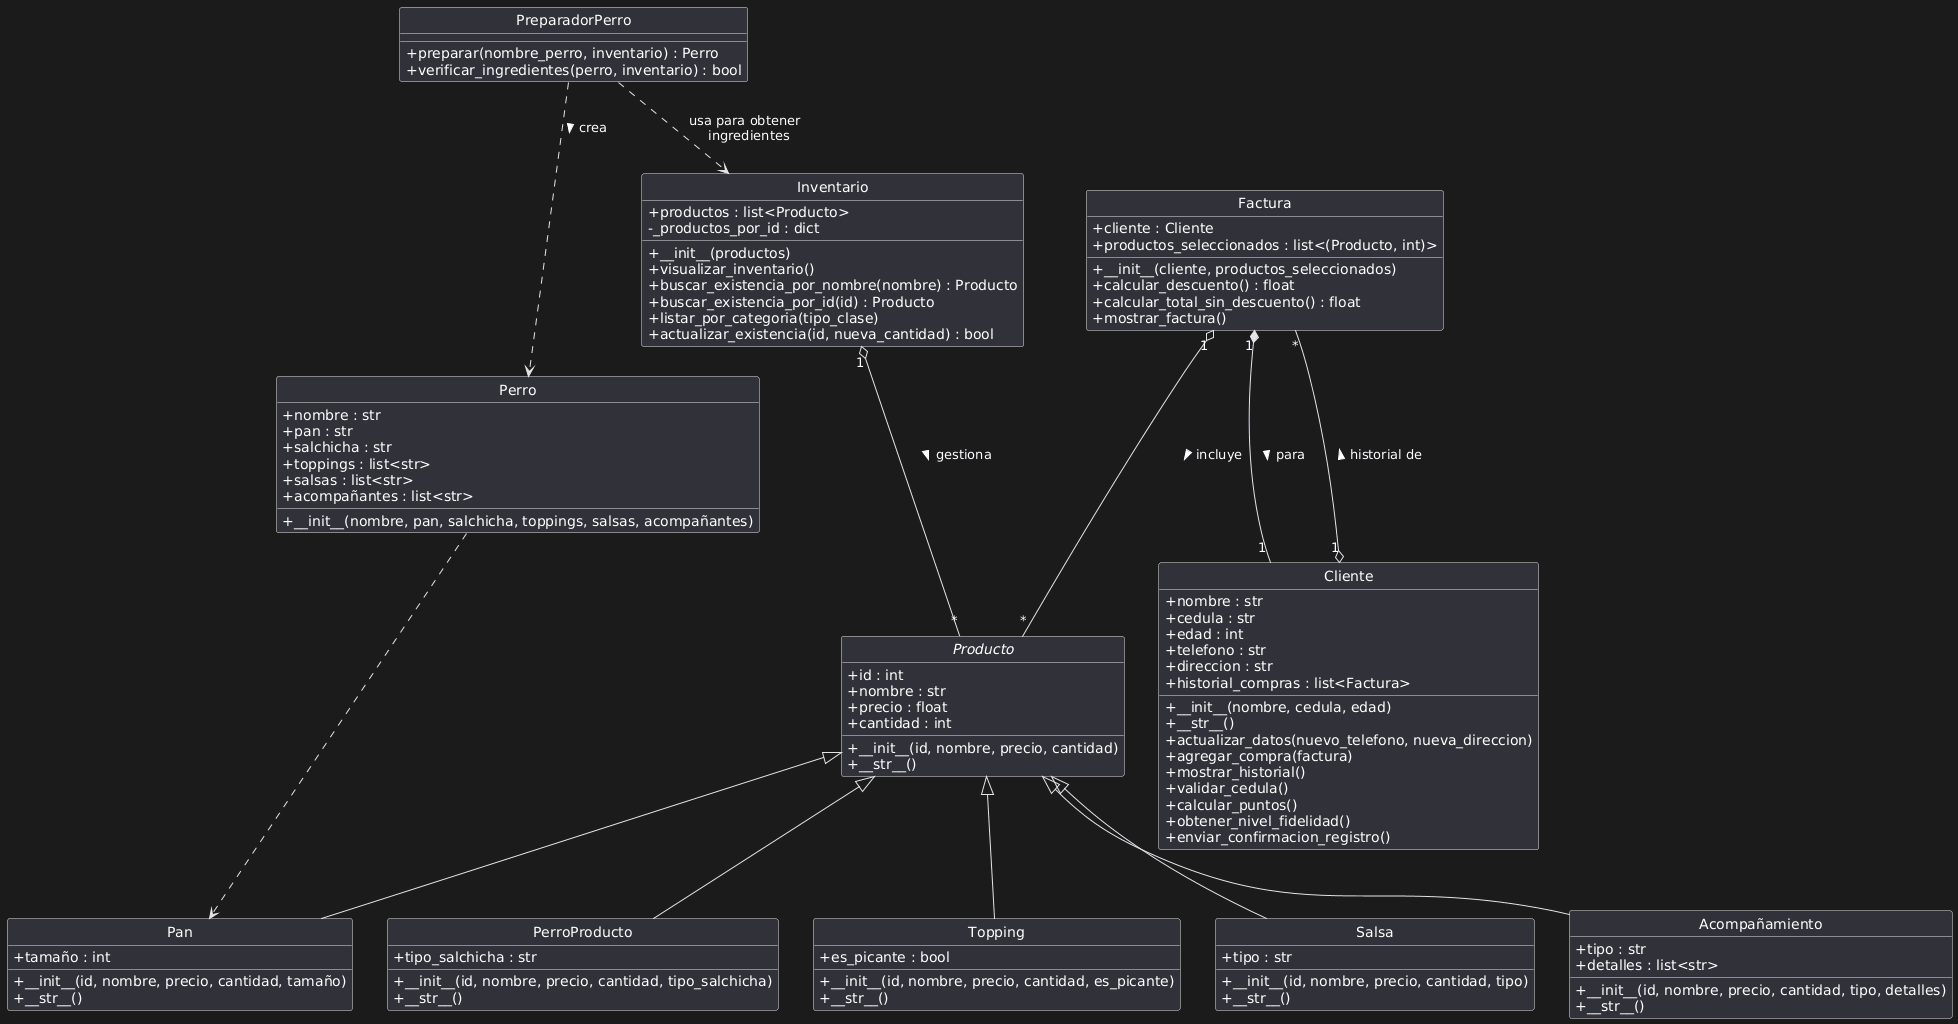

The diagram above was rendered by PlantUML. Its source (embedded in the PNG):
@startuml
' Configuración de estilo
skinparam classAttributeIconSize 0
hide circle

' 1. Clase Base (Raíz)
abstract class Producto {
  + id : int
  + nombre : str
  + precio : float
  + cantidad : int
  __
  + __init__(id, nombre, precio, cantidad)
  + __str__()
}

' 2. Clases de Ingredientes (Herencia)
class PerroProducto {
  + tipo_salchicha : str
  __
  + __init__(id, nombre, precio, cantidad, tipo_salchicha)
  + __str__()
}

class Pan {
  + tamaño : int
  __
  + __init__(id, nombre, precio, cantidad, tamaño)
  + __str__()
}

class Topping {
  + es_picante : bool
  __
  + __init__(id, nombre, precio, cantidad, es_picante)
  + __str__()
}

class Salsa {
  + tipo : str
  __
  + __init__(id, nombre, precio, cantidad, tipo)
  + __str__()
}

class Acompañamiento {
  + tipo : str
  + detalles : list<str>
  __
  + __init__(id, nombre, precio, cantidad, tipo, detalles)
  + __str__()
}

' Definición de Herencia (flecha triangular sólida)
Producto <|-- PerroProducto
Producto <|-- Pan
Producto <|-- Topping
Producto <|-- Salsa
Producto <|-- Acompañamiento

' 3. Clases Principales de la Aplicación
class Cliente {
  + nombre : str
  + cedula : str
  + edad : int
  + telefono : str
  + direccion : str
  + historial_compras : list<Factura>
  __
  + __init__(nombre, cedula, edad)
  + __str__()
  + actualizar_datos(nuevo_telefono, nueva_direccion)
  + agregar_compra(factura)
  + mostrar_historial()
  + validar_cedula()
  + calcular_puntos()
  + obtener_nivel_fidelidad()
  + enviar_confirmacion_registro()
}

class Perro {
  + nombre : str
  + pan : str
  + salchicha : str
  + toppings : list<str>
  + salsas : list<str>
  + acompañantes : list<str>
  __
  + __init__(nombre, pan, salchicha, toppings, salsas, acompañantes)
}

class Factura {
  + cliente : Cliente
  + productos_seleccionados : list<(Producto, int)>
  __
  + __init__(cliente, productos_seleccionados)
  + calcular_descuento() : float
  + calcular_total_sin_descuento() : float
  + mostrar_factura()
}

class Inventario {
  + productos : list<Producto>
  - _productos_por_id : dict
  __
  + __init__(productos)
  + visualizar_inventario()
  + buscar_existencia_por_nombre(nombre) : Producto
  + buscar_existencia_por_id(id) : Producto
  + listar_por_categoria(tipo_clase)
  + actualizar_existencia(id, nueva_cantidad) : bool
}

' NUEVA CLASE PARA LA ASOCIACIÓN
class PreparadorPerro {
  + preparar(nombre_perro, inventario) : Perro
  + verificar_ingredientes(perro, inventario) : bool
}

' Relaciones entre Clases Principales

' Factura usa Cliente
Factura "1" *-- "1" Cliente : para >

' Factura contiene una lista de Productos seleccionados (Agregación)
Factura "1" o-- "*" Producto : incluye >

' Inventario gestiona una colección de Productos (Agregación)
Inventario "1" o-- "*" Producto : gestiona >

' Cliente tiene un historial de Facturas (Agregación)
Cliente "1" o-- "*" Factura : historial de >

' ASOCIACIÓN AÑADIDA: El PreparadorPerro usa el Inventario para crear el Perro
PreparadorPerro ..> Inventario : usa para obtener \n ingredientes
PreparadorPerro ..> Perro : crea >

' Perro depende de los tipos de Productos que lo componen (Dependencia)
Perro ..> Pan
@enduml